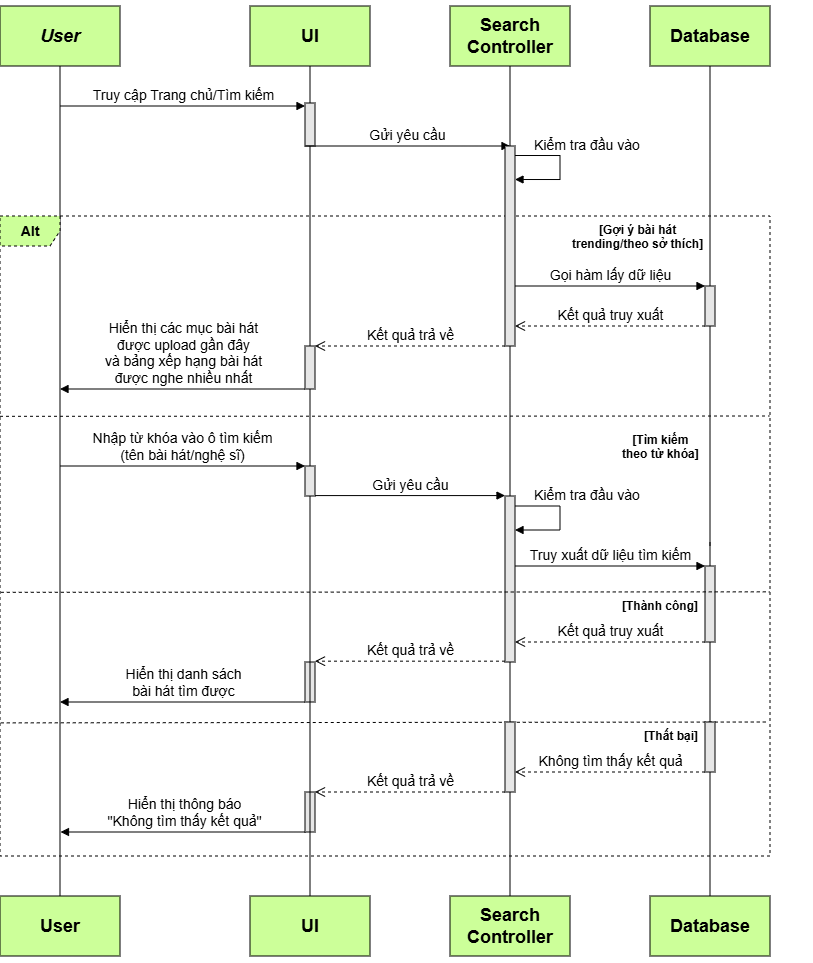

The diagram above was exported from draw.io. Its source (the exported page's mxGraphModel, read from the mxfile embedded in the PNG):
<mxGraphModel dx="679" dy="354" grid="1" gridSize="10" guides="1" tooltips="1" connect="1" arrows="1" fold="1" page="0" pageScale="1" pageWidth="827" pageHeight="1169" math="0" shadow="0">
  <root>
    <mxCell id="0" />
    <mxCell id="1" parent="0" />
    <mxCell id="k3hirhORAMKojW5WsR5p-1" parent="1" style="rounded=0;whiteSpace=wrap;html=1;fillColor=#CCFF99;" value="&lt;h2&gt;&lt;i&gt;User&lt;/i&gt;&lt;/h2&gt;" vertex="1">
      <mxGeometry height="60" width="120" x="40" y="340" as="geometry" />
    </mxCell>
    <mxCell id="k3hirhORAMKojW5WsR5p-2" parent="1" style="rounded=0;whiteSpace=wrap;html=1;fillColor=#CCFF99;" value="&lt;h2&gt;UI&lt;/h2&gt;" vertex="1">
      <mxGeometry height="60" width="120" x="290" y="340" as="geometry" />
    </mxCell>
    <mxCell id="k3hirhORAMKojW5WsR5p-3" parent="1" style="rounded=0;whiteSpace=wrap;html=1;fillColor=#CCFF99;" value="&lt;h2&gt;Search Controller&lt;/h2&gt;" vertex="1">
      <mxGeometry height="60" width="120" x="490" y="340" as="geometry" />
    </mxCell>
    <mxCell id="k3hirhORAMKojW5WsR5p-4" parent="1" style="rounded=0;whiteSpace=wrap;html=1;fillColor=#CCFF99;" value="&lt;h2&gt;Database&lt;/h2&gt;" vertex="1">
      <mxGeometry height="60" width="120" x="690" y="340" as="geometry" />
    </mxCell>
    <mxCell id="k3hirhORAMKojW5WsR5p-5" parent="1" style="rounded=0;whiteSpace=wrap;html=1;fillColor=#CCFF99;" value="&lt;h2&gt;User&lt;/h2&gt;" vertex="1">
      <mxGeometry height="60" width="120" x="40" y="1230" as="geometry" />
    </mxCell>
    <mxCell id="k3hirhORAMKojW5WsR5p-6" parent="1" style="rounded=0;whiteSpace=wrap;html=1;fillColor=#CCFF99;" value="&lt;h2&gt;UI&lt;/h2&gt;" vertex="1">
      <mxGeometry height="60" width="120" x="290" y="1230" as="geometry" />
    </mxCell>
    <mxCell id="k3hirhORAMKojW5WsR5p-7" parent="1" style="rounded=0;whiteSpace=wrap;html=1;fillColor=#CCFF99;" value="&lt;h2&gt;Search Controller&lt;/h2&gt;" vertex="1">
      <mxGeometry height="60" width="120" x="490" y="1230" as="geometry" />
    </mxCell>
    <mxCell id="k3hirhORAMKojW5WsR5p-8" parent="1" style="rounded=0;whiteSpace=wrap;html=1;fillColor=#CCFF99;" value="&lt;h2&gt;Database&lt;/h2&gt;" vertex="1">
      <mxGeometry height="60" width="120" x="690" y="1230" as="geometry" />
    </mxCell>
    <mxCell id="k3hirhORAMKojW5WsR5p-9" edge="1" parent="1" source="k3hirhORAMKojW5WsR5p-5" style="endArrow=none;html=1;rounded=0;entryX=0.5;entryY=1;entryDx=0;entryDy=0;exitX=0.5;exitY=0;exitDx=0;exitDy=0;fillColor=#CCFF99;" target="k3hirhORAMKojW5WsR5p-1" value="">
      <mxGeometry height="50" relative="1" width="50" as="geometry">
        <mxPoint x="370" y="610" as="sourcePoint" />
        <mxPoint x="420" y="560" as="targetPoint" />
      </mxGeometry>
    </mxCell>
    <mxCell id="k3hirhORAMKojW5WsR5p-10" edge="1" parent="1" source="k3hirhORAMKojW5WsR5p-14" style="endArrow=none;html=1;rounded=0;entryX=0.5;entryY=1;entryDx=0;entryDy=0;exitX=0.5;exitY=0;exitDx=0;exitDy=0;" target="k3hirhORAMKojW5WsR5p-2" value="">
      <mxGeometry height="50" relative="1" width="50" as="geometry">
        <mxPoint x="320" y="820" as="sourcePoint" />
        <mxPoint x="320" y="580" as="targetPoint" />
      </mxGeometry>
    </mxCell>
    <mxCell id="k3hirhORAMKojW5WsR5p-11" edge="1" parent="1" source="ZMUuLmGVvl07bxQW52bt-9" style="endArrow=none;html=1;rounded=0;entryX=0.5;entryY=1;entryDx=0;entryDy=0;exitX=0.5;exitY=0;exitDx=0;exitDy=0;" target="k3hirhORAMKojW5WsR5p-3" value="">
      <mxGeometry height="50" relative="1" width="50" as="geometry">
        <mxPoint x="540" y="820" as="sourcePoint" />
        <mxPoint x="540" y="580" as="targetPoint" />
      </mxGeometry>
    </mxCell>
    <mxCell id="k3hirhORAMKojW5WsR5p-12" edge="1" parent="1" source="ZMUuLmGVvl07bxQW52bt-13" style="endArrow=none;html=1;rounded=0;entryX=0.5;entryY=1;entryDx=0;entryDy=0;" target="k3hirhORAMKojW5WsR5p-4" value="">
      <mxGeometry height="50" relative="1" width="50" as="geometry">
        <mxPoint x="750" y="700" as="sourcePoint" />
        <mxPoint x="760" y="600" as="targetPoint" />
      </mxGeometry>
    </mxCell>
    <mxCell id="k3hirhORAMKojW5WsR5p-13" edge="1" parent="1" source="ZMUuLmGVvl07bxQW52bt-1" style="endArrow=none;html=1;rounded=0;exitX=0.5;exitY=0;exitDx=0;exitDy=0;" value="">
      <mxGeometry height="50" relative="1" width="50" as="geometry">
        <mxPoint x="350" y="770" as="sourcePoint" />
        <mxPoint x="350" y="480" as="targetPoint" />
      </mxGeometry>
    </mxCell>
    <mxCell id="k3hirhORAMKojW5WsR5p-14" parent="1" style="html=1;points=[[0,0,0,0,5],[0,1,0,0,-5],[1,0,0,0,5],[1,1,0,0,-5]];perimeter=orthogonalPerimeter;outlineConnect=0;targetShapes=umlLifeline;portConstraint=eastwest;newEdgeStyle={&quot;curved&quot;:0,&quot;rounded&quot;:0};fillColor=#E6E6E6;" value="" vertex="1">
      <mxGeometry height="43" width="10" x="345" y="437" as="geometry" />
    </mxCell>
    <mxCell id="k3hirhORAMKojW5WsR5p-15" edge="1" parent="1" source="3W-lqkw4bHKX7MibF5hZ-15" style="endArrow=none;html=1;rounded=0;entryX=0.5;entryY=1;entryDx=0;entryDy=0;exitX=0.5;exitY=0;exitDx=0;exitDy=0;" value="">
      <mxGeometry height="50" relative="1" width="50" as="geometry">
        <mxPoint x="550" y="916" as="sourcePoint" />
        <mxPoint x="550" y="996" as="targetPoint" />
      </mxGeometry>
    </mxCell>
    <mxCell id="k3hirhORAMKojW5WsR5p-16" parent="1" style="html=1;points=[[0,0,0,0,5],[0,1,0,0,-5],[1,0,0,0,5],[1,1,0,0,-5]];perimeter=orthogonalPerimeter;outlineConnect=0;targetShapes=umlLifeline;portConstraint=eastwest;newEdgeStyle={&quot;curved&quot;:0,&quot;rounded&quot;:0};fillColor=#E6E6E6;" value="" vertex="1">
      <mxGeometry height="166" width="10" x="545" y="830" as="geometry" />
    </mxCell>
    <mxCell id="k3hirhORAMKojW5WsR5p-17" edge="1" parent="1" style="html=1;verticalAlign=bottom;endArrow=block;curved=0;rounded=0;" target="k3hirhORAMKojW5WsR5p-14" value="&lt;font style=&quot;font-size: 14px;&quot;&gt;Truy cập Trang chủ/Tìm kiếm&lt;/font&gt;">
      <mxGeometry relative="1" width="80" x="0.0041" as="geometry">
        <mxPoint as="offset" />
        <mxPoint x="100" y="440" as="sourcePoint" />
        <mxPoint x="430" y="580" as="targetPoint" />
      </mxGeometry>
    </mxCell>
    <mxCell id="k3hirhORAMKojW5WsR5p-19" edge="1" parent="1" style="html=1;verticalAlign=bottom;endArrow=block;curved=0;rounded=0;" value="&lt;font style=&quot;font-size: 14px;&quot;&gt;Gửi yêu cầu&lt;/font&gt;">
      <mxGeometry relative="1" width="80" x="-0.0028" as="geometry">
        <mxPoint as="offset" />
        <mxPoint x="355" y="829.58" as="sourcePoint" />
        <mxPoint x="545" y="829.58" as="targetPoint" />
      </mxGeometry>
    </mxCell>
    <mxCell id="k3hirhORAMKojW5WsR5p-20" edge="1" parent="1" style="html=1;align=left;spacingLeft=2;endArrow=block;rounded=0;edgeStyle=orthogonalEdgeStyle;curved=0;rounded=0;" value="&lt;font style=&quot;font-size: 14px;&quot;&gt;Kiểm tra đầu vào&lt;/font&gt;">
      <mxGeometry relative="1" x="-0.7371" y="11" as="geometry">
        <mxPoint as="offset" />
        <Array as="points">
          <mxPoint x="600" y="839.95" />
          <mxPoint x="600" y="863.95" />
        </Array>
        <mxPoint x="555" y="840.0026315789473" as="sourcePoint" />
        <mxPoint x="555" y="864.0026315789476" as="targetPoint" />
      </mxGeometry>
    </mxCell>
    <mxCell id="k3hirhORAMKojW5WsR5p-22" edge="1" parent="1" source="3W-lqkw4bHKX7MibF5hZ-12" style="endArrow=none;html=1;rounded=0;entryX=0.5;entryY=1;entryDx=0;entryDy=0;exitX=0.5;exitY=0;exitDx=0;exitDy=0;" value="">
      <mxGeometry height="50" relative="1" width="50" as="geometry">
        <mxPoint x="750" y="996" as="sourcePoint" />
        <mxPoint x="750" y="876" as="targetPoint" />
      </mxGeometry>
    </mxCell>
    <mxCell id="k3hirhORAMKojW5WsR5p-25" parent="1" style="shape=umlFrame;whiteSpace=wrap;html=1;pointerEvents=0;fillColor=#CCFF99;dashed=1;" value="&lt;h3&gt;Alt&lt;/h3&gt;" vertex="1">
      <mxGeometry height="640" width="770" x="40" y="550" as="geometry" />
    </mxCell>
    <mxCell id="k3hirhORAMKojW5WsR5p-31" edge="1" parent="1" style="html=1;verticalAlign=bottom;endArrow=block;curved=0;rounded=0;" value="&lt;span style=&quot;font-size: 14px;&quot;&gt;Hiển thị thông báo&lt;/span&gt;&lt;div&gt;&lt;span style=&quot;font-size: 14px;&quot;&gt;&quot;Không tìm thấy kết quả&quot;&lt;/span&gt;&lt;/div&gt;">
      <mxGeometry relative="1" width="80" x="-0.0035" as="geometry">
        <mxPoint as="offset" />
        <mxPoint x="345.5" y="1166" as="sourcePoint" />
        <mxPoint x="100.5" y="1166" as="targetPoint" />
      </mxGeometry>
    </mxCell>
    <mxCell id="k3hirhORAMKojW5WsR5p-33" parent="1" style="text;whiteSpace=wrap;html=1;fontStyle=1" value="&lt;div style=&quot;text-align: center;&quot;&gt;&lt;span style=&quot;text-wrap-mode: nowrap; background-color: rgb(255, 255, 255);&quot;&gt;&lt;font style=&quot;font-size: 12px;&quot;&gt;[Thành công]&lt;/font&gt;&lt;/span&gt;&lt;/div&gt;" vertex="1">
      <mxGeometry height="40" width="170" x="660" y="926" as="geometry" />
    </mxCell>
    <mxCell id="3W-lqkw4bHKX7MibF5hZ-2" parent="1" style="html=1;points=[[0,0,0,0,5],[0,1,0,0,-5],[1,0,0,0,5],[1,1,0,0,-5]];perimeter=orthogonalPerimeter;outlineConnect=0;targetShapes=umlLifeline;portConstraint=eastwest;newEdgeStyle={&quot;curved&quot;:0,&quot;rounded&quot;:0};fillColor=#E6E6E6;" value="" vertex="1">
      <mxGeometry height="76" width="10" x="745" y="900" as="geometry" />
    </mxCell>
    <mxCell id="3W-lqkw4bHKX7MibF5hZ-1" edge="1" parent="1" style="html=1;verticalAlign=bottom;endArrow=block;curved=0;rounded=0;" value="&lt;span style=&quot;font-size: 14px;&quot;&gt;Truy xuất dữ liệu tìm kiếm&lt;/span&gt;">
      <mxGeometry relative="1" width="80" x="-0.0028" as="geometry">
        <mxPoint as="offset" />
        <mxPoint x="555" y="900" as="sourcePoint" />
        <mxPoint x="745" y="900" as="targetPoint" />
      </mxGeometry>
    </mxCell>
    <mxCell id="3W-lqkw4bHKX7MibF5hZ-3" edge="1" parent="1" source="k3hirhORAMKojW5WsR5p-25" style="endArrow=none;dashed=1;html=1;rounded=0;exitX=0.001;exitY=0.588;exitDx=0;exitDy=0;exitPerimeter=0;entryX=0.88;entryY=-0.004;entryDx=0;entryDy=0;entryPerimeter=0;" target="k3hirhORAMKojW5WsR5p-33" value="">
      <mxGeometry height="50" relative="1" width="50" as="geometry">
        <mxPoint x="51.35000000000002" y="925.9970000000001" as="sourcePoint" />
        <mxPoint x="745" y="925.9970000000001" as="targetPoint" />
      </mxGeometry>
    </mxCell>
    <mxCell id="3W-lqkw4bHKX7MibF5hZ-4" edge="1" parent="1" style="html=1;verticalAlign=bottom;endArrow=open;dashed=1;endSize=8;curved=0;rounded=0;entryX=1;entryY=1;entryDx=0;entryDy=-5;entryPerimeter=0;" value="&lt;font style=&quot;font-size: 14px;&quot;&gt;Kết quả truy xuất&lt;/font&gt;">
      <mxGeometry relative="1" as="geometry">
        <mxPoint x="745" y="976" as="sourcePoint" />
        <mxPoint x="555" y="976" as="targetPoint" />
      </mxGeometry>
    </mxCell>
    <mxCell id="3W-lqkw4bHKX7MibF5hZ-5" parent="1" style="html=1;points=[[0,0,0,0,5],[0,1,0,0,-5],[1,0,0,0,5],[1,1,0,0,-5]];perimeter=orthogonalPerimeter;outlineConnect=0;targetShapes=umlLifeline;portConstraint=eastwest;newEdgeStyle={&quot;curved&quot;:0,&quot;rounded&quot;:0};fillColor=#E6E6E6;" value="" vertex="1">
      <mxGeometry height="40" width="10" x="345" y="996" as="geometry" />
    </mxCell>
    <mxCell id="3W-lqkw4bHKX7MibF5hZ-6" edge="1" parent="1" style="html=1;verticalAlign=bottom;endArrow=open;dashed=1;endSize=8;curved=0;rounded=0;entryX=1;entryY=1;entryDx=0;entryDy=-5;entryPerimeter=0;" value="&lt;font style=&quot;font-size: 14px;&quot;&gt;Kết quả trả về&lt;/font&gt;">
      <mxGeometry relative="1" as="geometry">
        <mxPoint x="545" y="995.17" as="sourcePoint" />
        <mxPoint x="355" y="995.17" as="targetPoint" />
      </mxGeometry>
    </mxCell>
    <mxCell id="3W-lqkw4bHKX7MibF5hZ-8" edge="1" parent="1" source="3W-lqkw4bHKX7MibF5hZ-5" style="html=1;verticalAlign=bottom;endArrow=block;curved=0;rounded=0;" value="&lt;span style=&quot;font-size: 14px;&quot;&gt;Hiển thị danh sách&lt;/span&gt;&lt;div&gt;&lt;span style=&quot;font-size: 14px;&quot;&gt;bài hát tìm được&lt;/span&gt;&lt;/div&gt;">
      <mxGeometry relative="1" width="80" x="-0.0028" as="geometry">
        <mxPoint as="offset" />
        <mxPoint x="340" y="1036" as="sourcePoint" />
        <mxPoint x="100" y="1036" as="targetPoint" />
      </mxGeometry>
    </mxCell>
    <mxCell id="3W-lqkw4bHKX7MibF5hZ-10" edge="1" parent="1" source="k3hirhORAMKojW5WsR5p-25" style="endArrow=none;dashed=1;html=1;rounded=0;exitX=0.001;exitY=0.792;exitDx=0;exitDy=0;exitPerimeter=0;entryX=1;entryY=0.392;entryDx=0;entryDy=0;entryPerimeter=0;" value="">
      <mxGeometry height="50" relative="1" width="50" as="geometry">
        <mxPoint x="50.00000000000002" y="1055.997" as="sourcePoint" />
        <mxPoint x="808.65" y="1056" as="targetPoint" />
      </mxGeometry>
    </mxCell>
    <mxCell id="3W-lqkw4bHKX7MibF5hZ-11" parent="1" style="text;whiteSpace=wrap;html=1;fontStyle=1" value="&lt;div style=&quot;text-align: center;&quot;&gt;&lt;span style=&quot;text-wrap-mode: nowrap; background-color: rgb(255, 255, 255);&quot;&gt;&lt;font style=&quot;font-size: 12px;&quot;&gt;[Thất bại]&lt;/font&gt;&lt;/span&gt;&lt;/div&gt;" vertex="1">
      <mxGeometry height="40" width="170" x="682" y="1056" as="geometry" />
    </mxCell>
    <mxCell id="3W-lqkw4bHKX7MibF5hZ-13" edge="1" parent="1" source="k3hirhORAMKojW5WsR5p-8" style="endArrow=none;html=1;rounded=0;entryX=0.5;entryY=1;entryDx=0;entryDy=0;exitX=0.5;exitY=0;exitDx=0;exitDy=0;" target="3W-lqkw4bHKX7MibF5hZ-12" value="">
      <mxGeometry height="50" relative="1" width="50" as="geometry">
        <mxPoint x="750" y="1276" as="sourcePoint" />
        <mxPoint x="750" y="876" as="targetPoint" />
      </mxGeometry>
    </mxCell>
    <mxCell id="3W-lqkw4bHKX7MibF5hZ-12" parent="1" style="html=1;points=[[0,0,0,0,5],[0,1,0,0,-5],[1,0,0,0,5],[1,1,0,0,-5]];perimeter=orthogonalPerimeter;outlineConnect=0;targetShapes=umlLifeline;portConstraint=eastwest;newEdgeStyle={&quot;curved&quot;:0,&quot;rounded&quot;:0};fillColor=#E6E6E6;" value="" vertex="1">
      <mxGeometry height="50" width="10" x="745" y="1056" as="geometry" />
    </mxCell>
    <mxCell id="3W-lqkw4bHKX7MibF5hZ-14" edge="1" parent="1" style="html=1;verticalAlign=bottom;endArrow=open;dashed=1;endSize=8;curved=0;rounded=0;entryX=1;entryY=1;entryDx=0;entryDy=-5;entryPerimeter=0;" value="&lt;font style=&quot;font-size: 14px;&quot;&gt;Không tìm thấy kết quả&lt;/font&gt;">
      <mxGeometry relative="1" as="geometry">
        <mxPoint x="745" y="1106" as="sourcePoint" />
        <mxPoint x="555" y="1106" as="targetPoint" />
      </mxGeometry>
    </mxCell>
    <mxCell id="3W-lqkw4bHKX7MibF5hZ-16" edge="1" parent="1" source="k3hirhORAMKojW5WsR5p-7" style="endArrow=none;html=1;rounded=0;entryX=0.5;entryY=1;entryDx=0;entryDy=0;exitX=0.5;exitY=0;exitDx=0;exitDy=0;" target="3W-lqkw4bHKX7MibF5hZ-15" value="">
      <mxGeometry height="50" relative="1" width="50" as="geometry">
        <mxPoint x="550" y="1276" as="sourcePoint" />
        <mxPoint x="550" y="996" as="targetPoint" />
      </mxGeometry>
    </mxCell>
    <mxCell id="3W-lqkw4bHKX7MibF5hZ-15" parent="1" style="html=1;points=[[0,0,0,0,5],[0,1,0,0,-5],[1,0,0,0,5],[1,1,0,0,-5]];perimeter=orthogonalPerimeter;outlineConnect=0;targetShapes=umlLifeline;portConstraint=eastwest;newEdgeStyle={&quot;curved&quot;:0,&quot;rounded&quot;:0};fillColor=#E6E6E6;" value="" vertex="1">
      <mxGeometry height="70" width="10" x="545" y="1056" as="geometry" />
    </mxCell>
    <mxCell id="3W-lqkw4bHKX7MibF5hZ-17" edge="1" parent="1" style="html=1;verticalAlign=bottom;endArrow=open;dashed=1;endSize=8;curved=0;rounded=0;entryX=1;entryY=1;entryDx=0;entryDy=-5;entryPerimeter=0;" value="&lt;font style=&quot;font-size: 14px;&quot;&gt;Kết quả trả về&lt;/font&gt;">
      <mxGeometry relative="1" as="geometry">
        <mxPoint x="545" y="1126" as="sourcePoint" />
        <mxPoint x="355" y="1126" as="targetPoint" />
      </mxGeometry>
    </mxCell>
    <mxCell id="3W-lqkw4bHKX7MibF5hZ-18" parent="1" style="html=1;points=[[0,0,0,0,5],[0,1,0,0,-5],[1,0,0,0,5],[1,1,0,0,-5]];perimeter=orthogonalPerimeter;outlineConnect=0;targetShapes=umlLifeline;portConstraint=eastwest;newEdgeStyle={&quot;curved&quot;:0,&quot;rounded&quot;:0};fillColor=#E6E6E6;" value="" vertex="1">
      <mxGeometry height="40" width="10" x="345" y="1126" as="geometry" />
    </mxCell>
    <mxCell id="ZMUuLmGVvl07bxQW52bt-2" edge="1" parent="1" source="k3hirhORAMKojW5WsR5p-6" style="endArrow=none;html=1;rounded=0;entryX=0.5;entryY=1;entryDx=0;entryDy=0;exitX=0.5;exitY=0;exitDx=0;exitDy=0;" target="ZMUuLmGVvl07bxQW52bt-1" value="">
      <mxGeometry height="50" relative="1" width="50" as="geometry">
        <mxPoint x="350" y="1230" as="sourcePoint" />
        <mxPoint x="350" y="660" as="targetPoint" />
      </mxGeometry>
    </mxCell>
    <mxCell id="ZMUuLmGVvl07bxQW52bt-1" parent="1" style="html=1;points=[[0,0,0,0,5],[0,1,0,0,-5],[1,0,0,0,5],[1,1,0,0,-5]];perimeter=orthogonalPerimeter;outlineConnect=0;targetShapes=umlLifeline;portConstraint=eastwest;newEdgeStyle={&quot;curved&quot;:0,&quot;rounded&quot;:0};fillColor=#E6E6E6;" value="" vertex="1">
      <mxGeometry height="30" width="10" x="345" y="800" as="geometry" />
    </mxCell>
    <mxCell id="ZMUuLmGVvl07bxQW52bt-3" edge="1" parent="1" source="k3hirhORAMKojW5WsR5p-25" style="endArrow=none;dashed=1;html=1;rounded=0;exitX=0;exitY=0.313;exitDx=0;exitDy=0;exitPerimeter=0;entryX=0.88;entryY=-0.004;entryDx=0;entryDy=0;entryPerimeter=0;" value="">
      <mxGeometry height="50" relative="1" width="50" as="geometry">
        <mxPoint x="50.67000000000002" y="749.9970000000001" as="sourcePoint" />
        <mxPoint x="809.3199999999999" y="750" as="targetPoint" />
      </mxGeometry>
    </mxCell>
    <mxCell id="ZMUuLmGVvl07bxQW52bt-4" parent="1" style="text;whiteSpace=wrap;html=1;fontStyle=1" value="&lt;div style=&quot;text-align: center;&quot;&gt;&lt;span style=&quot;text-wrap-mode: nowrap; background-color: rgb(255, 255, 255);&quot;&gt;&lt;font style=&quot;font-size: 12px;&quot;&gt;[Tìm kiếm&lt;/font&gt;&lt;/span&gt;&lt;/div&gt;&lt;div style=&quot;text-align: center;&quot;&gt;&lt;span style=&quot;text-wrap-mode: nowrap; background-color: rgb(255, 255, 255);&quot;&gt;&lt;font style=&quot;font-size: 12px;&quot;&gt;theo từ khóa]&lt;/font&gt;&lt;/span&gt;&lt;/div&gt;" vertex="1">
      <mxGeometry height="40" width="170" x="660" y="760" as="geometry" />
    </mxCell>
    <mxCell id="ZMUuLmGVvl07bxQW52bt-7" edge="1" parent="1" style="html=1;verticalAlign=bottom;endArrow=block;curved=0;rounded=0;" value="&lt;font style=&quot;font-size: 14px;&quot;&gt;Gửi yêu cầu&lt;/font&gt;">
      <mxGeometry relative="1" width="80" as="geometry">
        <mxPoint x="345" y="480" as="sourcePoint" />
        <mxPoint x="550" y="480" as="targetPoint" />
      </mxGeometry>
    </mxCell>
    <mxCell id="ZMUuLmGVvl07bxQW52bt-8" parent="1" style="text;whiteSpace=wrap;html=1;fontStyle=1" value="&lt;div style=&quot;text-align: center;&quot;&gt;&lt;span style=&quot;text-wrap-mode: nowrap; background-color: rgb(255, 255, 255);&quot;&gt;&lt;font style=&quot;font-size: 12px;&quot;&gt;[Gợi ý bài hát&lt;/font&gt;&lt;/span&gt;&lt;/div&gt;&lt;div style=&quot;text-align: center;&quot;&gt;&lt;span style=&quot;background-color: light-dark(rgb(255, 255, 255), rgb(238, 238, 238)); text-wrap-mode: nowrap; color: light-dark(rgb(0, 0, 0), rgb(255, 255, 255));&quot;&gt;trending/theo sở thích]&lt;/span&gt;&lt;/div&gt;" vertex="1">
      <mxGeometry height="40" width="170" x="610" y="550" as="geometry" />
    </mxCell>
    <mxCell id="ZMUuLmGVvl07bxQW52bt-10" edge="1" parent="1" source="k3hirhORAMKojW5WsR5p-16" style="endArrow=none;html=1;rounded=0;exitX=0.5;exitY=0;exitDx=0;exitDy=0;" target="ZMUuLmGVvl07bxQW52bt-9" value="">
      <mxGeometry height="50" relative="1" width="50" as="geometry">
        <mxPoint x="550" y="830" as="sourcePoint" />
        <mxPoint x="550" y="760" as="targetPoint" />
      </mxGeometry>
    </mxCell>
    <mxCell id="ZMUuLmGVvl07bxQW52bt-9" parent="1" style="html=1;points=[[0,0,0,0,5],[0,1,0,0,-5],[1,0,0,0,5],[1,1,0,0,-5]];perimeter=orthogonalPerimeter;outlineConnect=0;targetShapes=umlLifeline;portConstraint=eastwest;newEdgeStyle={&quot;curved&quot;:0,&quot;rounded&quot;:0};fillColor=#E6E6E6;" value="" vertex="1">
      <mxGeometry height="200" width="10" x="545" y="480" as="geometry" />
    </mxCell>
    <mxCell id="ZMUuLmGVvl07bxQW52bt-11" edge="1" parent="1" style="html=1;align=left;spacingLeft=2;endArrow=block;rounded=0;edgeStyle=orthogonalEdgeStyle;curved=0;rounded=0;" value="&lt;font style=&quot;font-size: 14px;&quot;&gt;Kiểm tra đầu vào&lt;/font&gt;">
      <mxGeometry relative="1" x="-0.7371" y="11" as="geometry">
        <mxPoint as="offset" />
        <Array as="points">
          <mxPoint x="600" y="489.45000000000005" />
          <mxPoint x="600" y="513.45" />
        </Array>
        <mxPoint x="555" y="489.50263157894733" as="sourcePoint" />
        <mxPoint x="555" y="513.5026315789476" as="targetPoint" />
      </mxGeometry>
    </mxCell>
    <mxCell id="ZMUuLmGVvl07bxQW52bt-12" edge="1" parent="1" style="html=1;verticalAlign=bottom;endArrow=block;curved=0;rounded=0;" value="&lt;span style=&quot;font-size: 14px;&quot;&gt;Gọi hàm lấy dữ liệu&lt;/span&gt;">
      <mxGeometry relative="1" width="80" x="-0.0028" as="geometry">
        <mxPoint as="offset" />
        <mxPoint x="555" y="620" as="sourcePoint" />
        <mxPoint x="745" y="620" as="targetPoint" />
      </mxGeometry>
    </mxCell>
    <mxCell id="ZMUuLmGVvl07bxQW52bt-14" edge="1" parent="1" style="endArrow=none;html=1;rounded=0;entryX=0.5;entryY=1;entryDx=0;entryDy=0;" target="ZMUuLmGVvl07bxQW52bt-13" value="">
      <mxGeometry height="50" relative="1" width="50" as="geometry">
        <mxPoint x="750" y="880" as="sourcePoint" />
        <mxPoint x="750" y="480" as="targetPoint" />
      </mxGeometry>
    </mxCell>
    <mxCell id="ZMUuLmGVvl07bxQW52bt-13" parent="1" style="html=1;points=[[0,0,0,0,5],[0,1,0,0,-5],[1,0,0,0,5],[1,1,0,0,-5]];perimeter=orthogonalPerimeter;outlineConnect=0;targetShapes=umlLifeline;portConstraint=eastwest;newEdgeStyle={&quot;curved&quot;:0,&quot;rounded&quot;:0};fillColor=#E6E6E6;" value="" vertex="1">
      <mxGeometry height="40" width="10" x="745" y="620" as="geometry" />
    </mxCell>
    <mxCell id="ZMUuLmGVvl07bxQW52bt-15" edge="1" parent="1" style="html=1;verticalAlign=bottom;endArrow=open;dashed=1;endSize=8;curved=0;rounded=0;entryX=1;entryY=1;entryDx=0;entryDy=-5;entryPerimeter=0;" value="&lt;font style=&quot;font-size: 14px;&quot;&gt;Kết quả truy xuất&lt;/font&gt;">
      <mxGeometry relative="1" as="geometry">
        <mxPoint x="745" y="660" as="sourcePoint" />
        <mxPoint x="555" y="660" as="targetPoint" />
      </mxGeometry>
    </mxCell>
    <mxCell id="ZMUuLmGVvl07bxQW52bt-16" edge="1" parent="1" style="html=1;verticalAlign=bottom;endArrow=open;dashed=1;endSize=8;curved=0;rounded=0;entryX=1;entryY=1;entryDx=0;entryDy=-5;entryPerimeter=0;" value="&lt;font style=&quot;font-size: 14px;&quot;&gt;Kết quả trả về&lt;/font&gt;">
      <mxGeometry relative="1" as="geometry">
        <mxPoint x="545" y="680" as="sourcePoint" />
        <mxPoint x="355" y="680" as="targetPoint" />
      </mxGeometry>
    </mxCell>
    <mxCell id="ZMUuLmGVvl07bxQW52bt-18" parent="1" style="html=1;points=[[0,0,0,0,5],[0,1,0,0,-5],[1,0,0,0,5],[1,1,0,0,-5]];perimeter=orthogonalPerimeter;outlineConnect=0;targetShapes=umlLifeline;portConstraint=eastwest;newEdgeStyle={&quot;curved&quot;:0,&quot;rounded&quot;:0};fillColor=#E6E6E6;" value="" vertex="1">
      <mxGeometry height="43" width="10" x="345" y="680" as="geometry" />
    </mxCell>
    <mxCell id="5aNvTRHWgXGAIZNKnmcP-1" edge="1" parent="1" source="ZMUuLmGVvl07bxQW52bt-18" style="html=1;verticalAlign=bottom;endArrow=block;curved=0;rounded=0;" value="&lt;font style=&quot;font-size: 14px;&quot;&gt;Hiển thị các mục bài hát&lt;br&gt;được upload gần đây&lt;br&gt;&lt;/font&gt;&lt;div&gt;&lt;font style=&quot;font-size: 14px;&quot;&gt;và bảng xếp hạng bài hát&lt;br&gt;được nghe nhiều nhất&lt;/font&gt;&lt;/div&gt;">
      <mxGeometry relative="1" width="80" x="-0.0008" as="geometry">
        <mxPoint as="offset" />
        <mxPoint x="340" y="723" as="sourcePoint" />
        <mxPoint x="100" y="723" as="targetPoint" />
      </mxGeometry>
    </mxCell>
    <mxCell id="pggthRzuVBGsQ7yj_3Ja-1" edge="1" parent="1" style="html=1;verticalAlign=bottom;endArrow=block;curved=0;rounded=0;" value="&lt;span style=&quot;font-size: 14px; background-color: light-dark(#ffffff, var(--ge-dark-color, #121212));&quot;&gt;Nhập từ khóa vào ô tìm kiếm&lt;br&gt;(tên bài hát/nghệ sĩ)&lt;/span&gt;">
      <mxGeometry relative="1" width="80" as="geometry">
        <mxPoint x="100" y="800" as="sourcePoint" />
        <mxPoint x="345" y="800" as="targetPoint" />
      </mxGeometry>
    </mxCell>
  </root>
</mxGraphModel>